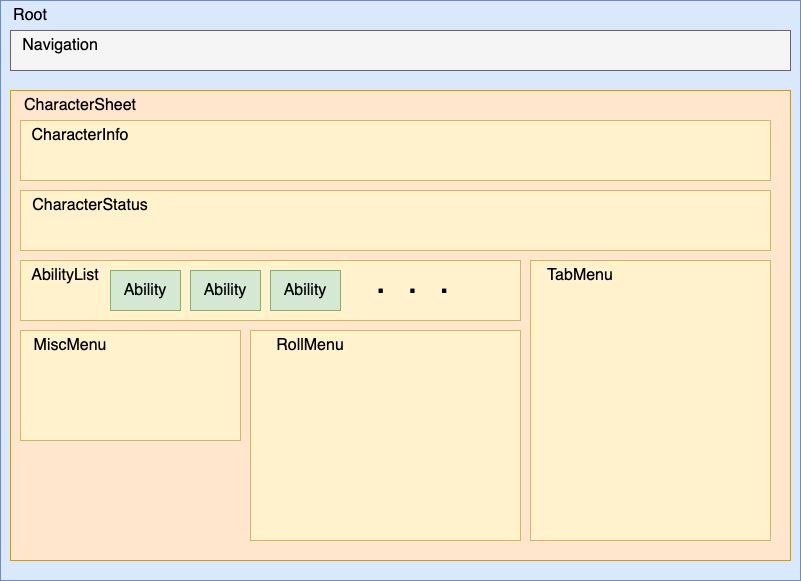

The diagram above was exported from draw.io. Its source (the exported page's mxGraphModel, read from the mxfile embedded in the PNG):
<mxGraphModel dx="786" dy="1161" grid="1" gridSize="10" guides="1" tooltips="1" connect="1" arrows="1" fold="1" page="1" pageScale="1" pageWidth="850" pageHeight="1100" math="0" shadow="0">
  <root>
    <mxCell id="0" />
    <mxCell id="1" parent="0" />
    <mxCell id="BaBY9Sdx6w04C61myOZp-1" value="" style="rounded=0;whiteSpace=wrap;html=1;fillColor=#dae8fc;strokeColor=#6c8ebf;" vertex="1" parent="1">
      <mxGeometry x="30" y="50" width="800" height="580" as="geometry" />
    </mxCell>
    <mxCell id="BaBY9Sdx6w04C61myOZp-2" value="&lt;font style=&quot;font-size: 16px&quot;&gt;Root&lt;/font&gt;" style="text;html=1;strokeColor=none;fillColor=none;align=center;verticalAlign=middle;whiteSpace=wrap;rounded=0;" vertex="1" parent="1">
      <mxGeometry x="30" y="50" width="60" height="30" as="geometry" />
    </mxCell>
    <mxCell id="BaBY9Sdx6w04C61myOZp-3" value="" style="rounded=0;whiteSpace=wrap;html=1;fontSize=16;fillColor=#f5f5f5;strokeColor=#666666;fontColor=#333333;" vertex="1" parent="1">
      <mxGeometry x="40" y="80" width="780" height="40" as="geometry" />
    </mxCell>
    <mxCell id="BaBY9Sdx6w04C61myOZp-4" value="" style="rounded=0;whiteSpace=wrap;html=1;fontSize=16;fillColor=#ffe6cc;strokeColor=#d79b00;" vertex="1" parent="1">
      <mxGeometry x="40" y="140" width="780" height="470" as="geometry" />
    </mxCell>
    <mxCell id="BaBY9Sdx6w04C61myOZp-5" value="Navigation" style="text;html=1;strokeColor=none;fillColor=none;align=center;verticalAlign=middle;whiteSpace=wrap;rounded=0;fontSize=16;" vertex="1" parent="1">
      <mxGeometry x="40" y="80" width="100" height="30" as="geometry" />
    </mxCell>
    <mxCell id="BaBY9Sdx6w04C61myOZp-6" value="CharacterSheet" style="text;html=1;strokeColor=none;fillColor=none;align=center;verticalAlign=middle;whiteSpace=wrap;rounded=0;fontSize=16;" vertex="1" parent="1">
      <mxGeometry x="40" y="140" width="140" height="30" as="geometry" />
    </mxCell>
    <mxCell id="BaBY9Sdx6w04C61myOZp-7" value="" style="rounded=0;whiteSpace=wrap;html=1;fontSize=16;fillColor=#fff2cc;strokeColor=#d6b656;" vertex="1" parent="1">
      <mxGeometry x="50" y="170" width="750" height="60" as="geometry" />
    </mxCell>
    <mxCell id="BaBY9Sdx6w04C61myOZp-8" value="CharacterInfo" style="text;html=1;strokeColor=none;fillColor=none;align=center;verticalAlign=middle;whiteSpace=wrap;rounded=0;fontSize=16;" vertex="1" parent="1">
      <mxGeometry x="50" y="170" width="120" height="30" as="geometry" />
    </mxCell>
    <mxCell id="BaBY9Sdx6w04C61myOZp-9" value="" style="rounded=0;whiteSpace=wrap;html=1;fontSize=16;fillColor=#fff2cc;strokeColor=#d6b656;" vertex="1" parent="1">
      <mxGeometry x="50" y="240" width="750" height="60" as="geometry" />
    </mxCell>
    <mxCell id="BaBY9Sdx6w04C61myOZp-10" value="CharacterStatus" style="text;html=1;strokeColor=none;fillColor=none;align=center;verticalAlign=middle;whiteSpace=wrap;rounded=0;fontSize=16;" vertex="1" parent="1">
      <mxGeometry x="50" y="240" width="140" height="30" as="geometry" />
    </mxCell>
    <mxCell id="BaBY9Sdx6w04C61myOZp-11" value="" style="rounded=0;whiteSpace=wrap;html=1;fontSize=16;fillColor=#fff2cc;strokeColor=#d6b656;" vertex="1" parent="1">
      <mxGeometry x="50" y="380" width="220" height="110" as="geometry" />
    </mxCell>
    <mxCell id="BaBY9Sdx6w04C61myOZp-12" value="MiscMenu" style="text;html=1;strokeColor=none;fillColor=none;align=center;verticalAlign=middle;whiteSpace=wrap;rounded=0;fontSize=16;" vertex="1" parent="1">
      <mxGeometry x="50" y="380" width="100" height="30" as="geometry" />
    </mxCell>
    <mxCell id="BaBY9Sdx6w04C61myOZp-13" value="" style="rounded=0;whiteSpace=wrap;html=1;fontSize=16;fillColor=#fff2cc;strokeColor=#d6b656;" vertex="1" parent="1">
      <mxGeometry x="50" y="310" width="500" height="60" as="geometry" />
    </mxCell>
    <mxCell id="BaBY9Sdx6w04C61myOZp-14" value="AbilityList" style="text;html=1;strokeColor=none;fillColor=none;align=center;verticalAlign=middle;whiteSpace=wrap;rounded=0;fontSize=16;" vertex="1" parent="1">
      <mxGeometry x="50" y="310" width="90" height="30" as="geometry" />
    </mxCell>
    <mxCell id="BaBY9Sdx6w04C61myOZp-15" value="" style="rounded=0;whiteSpace=wrap;html=1;fontSize=16;fillColor=#fff2cc;strokeColor=#d6b656;" vertex="1" parent="1">
      <mxGeometry x="560" y="310" width="240" height="280" as="geometry" />
    </mxCell>
    <mxCell id="BaBY9Sdx6w04C61myOZp-16" value="TabMenu" style="text;html=1;strokeColor=none;fillColor=none;align=center;verticalAlign=middle;whiteSpace=wrap;rounded=0;fontSize=16;" vertex="1" parent="1">
      <mxGeometry x="560" y="310" width="100" height="30" as="geometry" />
    </mxCell>
    <mxCell id="BaBY9Sdx6w04C61myOZp-17" value="" style="rounded=0;whiteSpace=wrap;html=1;fontSize=16;fillColor=#d5e8d4;strokeColor=#82b366;" vertex="1" parent="1">
      <mxGeometry x="140" y="320" width="70" height="40" as="geometry" />
    </mxCell>
    <mxCell id="BaBY9Sdx6w04C61myOZp-18" value="Ability" style="text;html=1;strokeColor=none;fillColor=none;align=center;verticalAlign=middle;whiteSpace=wrap;rounded=0;fontSize=16;" vertex="1" parent="1">
      <mxGeometry x="140" y="325" width="70" height="30" as="geometry" />
    </mxCell>
    <mxCell id="BaBY9Sdx6w04C61myOZp-19" value="" style="rounded=0;whiteSpace=wrap;html=1;fontSize=16;fillColor=#d5e8d4;strokeColor=#82b366;" vertex="1" parent="1">
      <mxGeometry x="220" y="320" width="70" height="40" as="geometry" />
    </mxCell>
    <mxCell id="BaBY9Sdx6w04C61myOZp-20" value="Ability" style="text;html=1;strokeColor=none;fillColor=none;align=center;verticalAlign=middle;whiteSpace=wrap;rounded=0;fontSize=16;" vertex="1" parent="1">
      <mxGeometry x="220" y="325" width="70" height="30" as="geometry" />
    </mxCell>
    <mxCell id="BaBY9Sdx6w04C61myOZp-21" value="" style="rounded=0;whiteSpace=wrap;html=1;fontSize=16;fillColor=#d5e8d4;strokeColor=#82b366;" vertex="1" parent="1">
      <mxGeometry x="300" y="320" width="70" height="40" as="geometry" />
    </mxCell>
    <mxCell id="BaBY9Sdx6w04C61myOZp-22" value="Ability" style="text;html=1;strokeColor=none;fillColor=none;align=center;verticalAlign=middle;whiteSpace=wrap;rounded=0;fontSize=16;" vertex="1" parent="1">
      <mxGeometry x="300" y="325" width="70" height="30" as="geometry" />
    </mxCell>
    <mxCell id="BaBY9Sdx6w04C61myOZp-23" value="&lt;font style=&quot;font-size: 38px&quot;&gt;.&amp;nbsp; .&amp;nbsp; .&lt;/font&gt;" style="text;html=1;strokeColor=none;fillColor=none;align=center;verticalAlign=middle;whiteSpace=wrap;rounded=0;fontSize=16;" vertex="1" parent="1">
      <mxGeometry x="390" y="320" width="105" height="20" as="geometry" />
    </mxCell>
    <mxCell id="BaBY9Sdx6w04C61myOZp-24" value="" style="rounded=0;whiteSpace=wrap;html=1;fontSize=16;fillColor=#fff2cc;strokeColor=#d6b656;" vertex="1" parent="1">
      <mxGeometry x="280" y="380" width="270" height="210" as="geometry" />
    </mxCell>
    <mxCell id="BaBY9Sdx6w04C61myOZp-25" value="RollMenu" style="text;html=1;strokeColor=none;fillColor=none;align=center;verticalAlign=middle;whiteSpace=wrap;rounded=0;fontSize=16;" vertex="1" parent="1">
      <mxGeometry x="290" y="380" width="100" height="30" as="geometry" />
    </mxCell>
  </root>
</mxGraphModel>